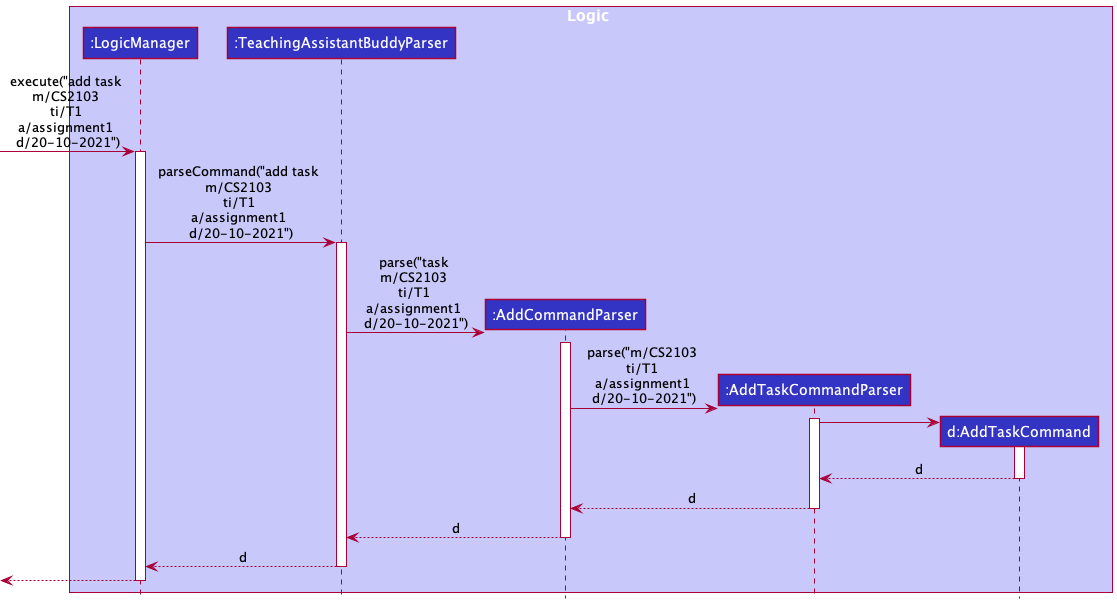

The diagram above was rendered by PlantUML. Its source (embedded in the PNG):
@startuml
!include ../style.puml

box Logic LOGIC_COLOR_T1
participant ":LogicManager" as LogicManager LOGIC_COLOR
participant ":TeachingAssistantBuddyParser" as TeachingAssistantBuddyParser LOGIC_COLOR
participant ":AddCommandParser" as AddCommandParser LOGIC_COLOR
participant ":AddTaskCommandParser" as AddTaskCommandParser LOGIC_COLOR
participant "d:AddTaskCommand" as AddTaskCommand LOGIC_COLOR

end box

[-> LogicManager : execute("add task \nm/CS2103 \nti/T1 \na/assignment1 \nd/20-10-2021")
activate LogicManager

LogicManager -> TeachingAssistantBuddyParser : parseCommand("add task \nm/CS2103 \nti/T1 \na/assignment1 \nd/20-10-2021")
activate TeachingAssistantBuddyParser

create AddCommandParser
TeachingAssistantBuddyParser -> AddCommandParser : parse("task \nm/CS2103 \nti/T1 \na/assignment1 \nd/20-10-2021")
activate AddCommandParser

create AddTaskCommandParser
AddCommandParser -> AddTaskCommandParser : parse("m/CS2103 \nti/T1 \na/assignment1 \nd/20-10-2021")
activate AddTaskCommandParser

create AddTaskCommand
AddTaskCommandParser -> AddTaskCommand
activate AddTaskCommand

AddTaskCommand --> AddTaskCommandParser : d
deactivate AddTaskCommand

AddTaskCommandParser --> AddCommandParser : d
deactivate AddTaskCommandParser

AddCommandParser --> TeachingAssistantBuddyParser : d
deactivate AddCommandParser

TeachingAssistantBuddyParser --> LogicManager : d
deactivate TeachingAssistantBuddyParser


[<--LogicManager
deactivate LogicManager
@enduml